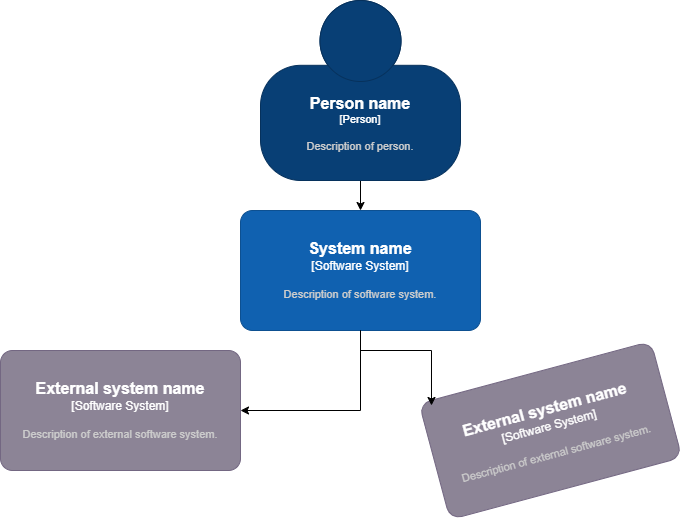

The diagram above was exported from draw.io. Its source (the exported page's mxGraphModel, read from the mxfile embedded in the PNG):
<mxGraphModel dx="790" dy="537" grid="1" gridSize="10" guides="1" tooltips="1" connect="1" arrows="1" fold="1" page="1" pageScale="1" pageWidth="850" pageHeight="1100" math="0" shadow="0">
  <root>
    <mxCell id="0" />
    <mxCell id="1" parent="0" />
    <mxCell id="KxQKO5hC2ACkXwrigumZ-1" value="&lt;b&gt;class InterfaceSegregation before&lt;/b&gt;" style="shape=umlFrame;whiteSpace=wrap;html=1;pointerEvents=0;recursiveResize=0;container=1;collapsible=0;width=160;fillColor=#f5f5f5;fontColor=#333333;strokeColor=#666666;" parent="1" vertex="1">
      <mxGeometry x="80" y="70" width="690" height="500" as="geometry" />
    </mxCell>
    <mxCell id="KxQKO5hC2ACkXwrigumZ-2" value="Abs Documento" style="swimlane;fontStyle=1;align=center;verticalAlign=top;childLayout=stackLayout;horizontal=1;startSize=26;horizontalStack=0;resizeParent=1;resizeParentMax=0;resizeLast=0;collapsible=1;marginBottom=0;whiteSpace=wrap;html=1;fillColor=#fff2cc;strokeColor=#d6b656;" parent="KxQKO5hC2ACkXwrigumZ-1" vertex="1">
      <mxGeometry x="210" y="40" width="190" height="140" as="geometry">
        <mxRectangle x="350" y="340" width="100" height="30" as="alternateBounds" />
      </mxGeometry>
    </mxCell>
    <mxCell id="KxQKO5hC2ACkXwrigumZ-3" value="# numero: number&lt;div&gt;&lt;div&gt;# fecha: Date&lt;/div&gt;&lt;/div&gt;" style="text;strokeColor=none;fillColor=none;align=left;verticalAlign=top;spacingLeft=4;spacingRight=4;overflow=hidden;rotatable=0;points=[[0,0.5],[1,0.5]];portConstraint=eastwest;whiteSpace=wrap;html=1;" parent="KxQKO5hC2ACkXwrigumZ-2" vertex="1">
      <mxGeometry y="26" width="190" height="44" as="geometry" />
    </mxCell>
    <mxCell id="KxQKO5hC2ACkXwrigumZ-4" value="" style="line;strokeWidth=1;fillColor=none;align=left;verticalAlign=middle;spacingTop=-1;spacingLeft=3;spacingRight=3;rotatable=0;labelPosition=right;points=[];portConstraint=eastwest;strokeColor=inherit;" parent="KxQKO5hC2ACkXwrigumZ-2" vertex="1">
      <mxGeometry y="70" width="190" height="8" as="geometry" />
    </mxCell>
    <mxCell id="KxQKO5hC2ACkXwrigumZ-5" value="+ abs imprimir(): void&lt;div&gt;&lt;br&gt;&lt;div&gt;+ abs enviarPorEmail(): void&lt;/div&gt;&lt;/div&gt;" style="text;strokeColor=none;fillColor=none;align=left;verticalAlign=top;spacingLeft=4;spacingRight=4;overflow=hidden;rotatable=0;points=[[0,0.5],[1,0.5]];portConstraint=eastwest;whiteSpace=wrap;html=1;" parent="KxQKO5hC2ACkXwrigumZ-2" vertex="1">
      <mxGeometry y="78" width="190" height="62" as="geometry" />
    </mxCell>
    <mxCell id="KxQKO5hC2ACkXwrigumZ-6" value="Factura&lt;div&gt;&lt;br&gt;&lt;/div&gt;" style="swimlane;fontStyle=1;align=center;verticalAlign=top;childLayout=stackLayout;horizontal=1;startSize=26;horizontalStack=0;resizeParent=1;resizeParentMax=0;resizeLast=0;collapsible=1;marginBottom=0;whiteSpace=wrap;html=1;fillColor=#fff2cc;strokeColor=#d6b656;" parent="KxQKO5hC2ACkXwrigumZ-1" vertex="1">
      <mxGeometry x="50" y="260" width="160" height="130" as="geometry">
        <mxRectangle x="350" y="340" width="100" height="30" as="alternateBounds" />
      </mxGeometry>
    </mxCell>
    <mxCell id="KxQKO5hC2ACkXwrigumZ-7" value="+ idFactura: number&lt;div&gt;&lt;br&gt;&lt;/div&gt;" style="text;strokeColor=none;fillColor=none;align=left;verticalAlign=top;spacingLeft=4;spacingRight=4;overflow=hidden;rotatable=0;points=[[0,0.5],[1,0.5]];portConstraint=eastwest;whiteSpace=wrap;html=1;" parent="KxQKO5hC2ACkXwrigumZ-6" vertex="1">
      <mxGeometry y="26" width="160" height="34" as="geometry" />
    </mxCell>
    <mxCell id="KxQKO5hC2ACkXwrigumZ-8" value="" style="line;strokeWidth=1;fillColor=none;align=left;verticalAlign=middle;spacingTop=-1;spacingLeft=3;spacingRight=3;rotatable=0;labelPosition=right;points=[];portConstraint=eastwest;strokeColor=inherit;" parent="KxQKO5hC2ACkXwrigumZ-6" vertex="1">
      <mxGeometry y="60" width="160" height="8" as="geometry" />
    </mxCell>
    <mxCell id="KxQKO5hC2ACkXwrigumZ-9" value="+ imprimir(): void&lt;div&gt;&lt;br&gt;&lt;div&gt;+ enviarPorEmail(): void&lt;/div&gt;&lt;/div&gt;" style="text;strokeColor=none;fillColor=none;align=left;verticalAlign=top;spacingLeft=4;spacingRight=4;overflow=hidden;rotatable=0;points=[[0,0.5],[1,0.5]];portConstraint=eastwest;whiteSpace=wrap;html=1;" parent="KxQKO5hC2ACkXwrigumZ-6" vertex="1">
      <mxGeometry y="68" width="160" height="62" as="geometry" />
    </mxCell>
    <mxCell id="KxQKO5hC2ACkXwrigumZ-10" value="FacturaElectronica&lt;div&gt;&lt;br&gt;&lt;/div&gt;" style="swimlane;fontStyle=1;align=center;verticalAlign=top;childLayout=stackLayout;horizontal=1;startSize=26;horizontalStack=0;resizeParent=1;resizeParentMax=0;resizeLast=0;collapsible=1;marginBottom=0;whiteSpace=wrap;html=1;fillColor=#fff2cc;strokeColor=#d6b656;" parent="KxQKO5hC2ACkXwrigumZ-1" vertex="1">
      <mxGeometry x="350" y="260" width="200" height="128" as="geometry">
        <mxRectangle x="350" y="340" width="100" height="30" as="alternateBounds" />
      </mxGeometry>
    </mxCell>
    <mxCell id="KxQKO5hC2ACkXwrigumZ-11" value="+ idFacturaElectronica: number&lt;div&gt;&lt;br&gt;&lt;/div&gt;" style="text;strokeColor=none;fillColor=none;align=left;verticalAlign=top;spacingLeft=4;spacingRight=4;overflow=hidden;rotatable=0;points=[[0,0.5],[1,0.5]];portConstraint=eastwest;whiteSpace=wrap;html=1;" parent="KxQKO5hC2ACkXwrigumZ-10" vertex="1">
      <mxGeometry y="26" width="200" height="34" as="geometry" />
    </mxCell>
    <mxCell id="KxQKO5hC2ACkXwrigumZ-12" value="" style="line;strokeWidth=1;fillColor=none;align=left;verticalAlign=middle;spacingTop=-1;spacingLeft=3;spacingRight=3;rotatable=0;labelPosition=right;points=[];portConstraint=eastwest;strokeColor=inherit;" parent="KxQKO5hC2ACkXwrigumZ-10" vertex="1">
      <mxGeometry y="60" width="200" height="8" as="geometry" />
    </mxCell>
    <mxCell id="KxQKO5hC2ACkXwrigumZ-13" value="+ imprimir(): void&lt;div&gt;&lt;br&gt;&lt;div&gt;+ enviarPorEmail(): void&lt;/div&gt;&lt;/div&gt;" style="text;strokeColor=none;fillColor=none;align=left;verticalAlign=top;spacingLeft=4;spacingRight=4;overflow=hidden;rotatable=0;points=[[0,0.5],[1,0.5]];portConstraint=eastwest;whiteSpace=wrap;html=1;" parent="KxQKO5hC2ACkXwrigumZ-10" vertex="1">
      <mxGeometry y="68" width="200" height="60" as="geometry" />
    </mxCell>
    <mxCell id="nfCO371_Z2LqLMou7Fal-1" style="edgeStyle=orthogonalEdgeStyle;rounded=0;orthogonalLoop=1;jettySize=auto;html=1;entryX=0.425;entryY=0.984;entryDx=0;entryDy=0;entryPerimeter=0;" parent="KxQKO5hC2ACkXwrigumZ-1" source="KxQKO5hC2ACkXwrigumZ-6" target="KxQKO5hC2ACkXwrigumZ-5" edge="1">
      <mxGeometry relative="1" as="geometry" />
    </mxCell>
    <mxCell id="nfCO371_Z2LqLMou7Fal-2" style="edgeStyle=orthogonalEdgeStyle;rounded=0;orthogonalLoop=1;jettySize=auto;html=1;entryX=0.425;entryY=1;entryDx=0;entryDy=0;entryPerimeter=0;" parent="KxQKO5hC2ACkXwrigumZ-1" source="KxQKO5hC2ACkXwrigumZ-10" target="KxQKO5hC2ACkXwrigumZ-5" edge="1">
      <mxGeometry relative="1" as="geometry" />
    </mxCell>
  </root>
</mxGraphModel>